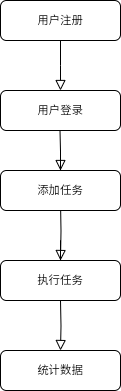

The diagram above was exported from draw.io. Its source (the exported page's mxGraphModel, read from the mxfile embedded in the PNG):
<mxGraphModel dx="1114" dy="703" grid="1" gridSize="10" guides="1" tooltips="1" connect="1" arrows="1" fold="1" page="1" pageScale="1" pageWidth="827" pageHeight="1169" math="0" shadow="0">
  <root>
    <mxCell id="WIyWlLk6GJQsqaUBKTNV-0" />
    <mxCell id="WIyWlLk6GJQsqaUBKTNV-1" parent="WIyWlLk6GJQsqaUBKTNV-0" />
    <mxCell id="WIyWlLk6GJQsqaUBKTNV-2" value="" style="rounded=0;html=1;jettySize=auto;orthogonalLoop=1;fontSize=11;endArrow=block;endFill=0;endSize=8;strokeWidth=1;shadow=0;labelBackgroundColor=none;edgeStyle=orthogonalEdgeStyle;" parent="WIyWlLk6GJQsqaUBKTNV-1" source="WIyWlLk6GJQsqaUBKTNV-3" edge="1">
      <mxGeometry relative="1" as="geometry">
        <mxPoint x="220" y="170" as="targetPoint" />
      </mxGeometry>
    </mxCell>
    <mxCell id="WIyWlLk6GJQsqaUBKTNV-3" value="用户注册" style="rounded=1;whiteSpace=wrap;html=1;fontSize=12;glass=0;strokeWidth=1;shadow=0;" parent="WIyWlLk6GJQsqaUBKTNV-1" vertex="1">
      <mxGeometry x="160" y="80" width="120" height="40" as="geometry" />
    </mxCell>
    <mxCell id="0hQtmMG6MWYaITzIiRy9-0" value="用户登录" style="rounded=1;whiteSpace=wrap;html=1;fontSize=12;glass=0;strokeWidth=1;shadow=0;" vertex="1" parent="WIyWlLk6GJQsqaUBKTNV-1">
      <mxGeometry x="160" y="170" width="120" height="40" as="geometry" />
    </mxCell>
    <mxCell id="0hQtmMG6MWYaITzIiRy9-1" value="" style="rounded=0;html=1;jettySize=auto;orthogonalLoop=1;fontSize=11;endArrow=block;endFill=0;endSize=8;strokeWidth=1;shadow=0;labelBackgroundColor=none;edgeStyle=orthogonalEdgeStyle;" edge="1" parent="WIyWlLk6GJQsqaUBKTNV-1" source="0hQtmMG6MWYaITzIiRy9-2">
      <mxGeometry relative="1" as="geometry">
        <mxPoint x="219.5" y="210" as="sourcePoint" />
        <mxPoint x="219.5" y="260" as="targetPoint" />
      </mxGeometry>
    </mxCell>
    <mxCell id="0hQtmMG6MWYaITzIiRy9-3" value="" style="rounded=0;html=1;jettySize=auto;orthogonalLoop=1;fontSize=11;endArrow=block;endFill=0;endSize=8;strokeWidth=1;shadow=0;labelBackgroundColor=none;edgeStyle=orthogonalEdgeStyle;" edge="1" parent="WIyWlLk6GJQsqaUBKTNV-1" source="WIyWlLk6GJQsqaUBKTNV-11">
      <mxGeometry relative="1" as="geometry">
        <mxPoint x="219.5" y="300" as="sourcePoint" />
        <mxPoint x="219.5" y="350" as="targetPoint" />
      </mxGeometry>
    </mxCell>
    <mxCell id="0hQtmMG6MWYaITzIiRy9-4" value="" style="rounded=0;html=1;jettySize=auto;orthogonalLoop=1;fontSize=11;endArrow=block;endFill=0;endSize=8;strokeWidth=1;shadow=0;labelBackgroundColor=none;edgeStyle=orthogonalEdgeStyle;" edge="1" parent="WIyWlLk6GJQsqaUBKTNV-1" target="WIyWlLk6GJQsqaUBKTNV-11">
      <mxGeometry relative="1" as="geometry">
        <mxPoint x="220" y="280" as="sourcePoint" />
        <mxPoint x="219.5" y="350" as="targetPoint" />
      </mxGeometry>
    </mxCell>
    <mxCell id="WIyWlLk6GJQsqaUBKTNV-11" value="执行任务" style="rounded=1;whiteSpace=wrap;html=1;fontSize=12;glass=0;strokeWidth=1;shadow=0;" parent="WIyWlLk6GJQsqaUBKTNV-1" vertex="1">
      <mxGeometry x="160" y="340" width="120" height="40" as="geometry" />
    </mxCell>
    <mxCell id="0hQtmMG6MWYaITzIiRy9-7" value="" style="rounded=0;html=1;jettySize=auto;orthogonalLoop=1;fontSize=11;endArrow=block;endFill=0;endSize=8;strokeWidth=1;shadow=0;labelBackgroundColor=none;edgeStyle=orthogonalEdgeStyle;" edge="1" parent="WIyWlLk6GJQsqaUBKTNV-1" target="0hQtmMG6MWYaITzIiRy9-8">
      <mxGeometry relative="1" as="geometry">
        <mxPoint x="220" y="380" as="sourcePoint" />
        <mxPoint x="229.5" y="360" as="targetPoint" />
      </mxGeometry>
    </mxCell>
    <mxCell id="0hQtmMG6MWYaITzIiRy9-8" value="统计数据" style="rounded=1;whiteSpace=wrap;html=1;fontSize=12;glass=0;strokeWidth=1;shadow=0;" vertex="1" parent="WIyWlLk6GJQsqaUBKTNV-1">
      <mxGeometry x="160" y="430" width="120" height="40" as="geometry" />
    </mxCell>
    <mxCell id="0hQtmMG6MWYaITzIiRy9-10" value="" style="rounded=0;html=1;jettySize=auto;orthogonalLoop=1;fontSize=11;endArrow=block;endFill=0;endSize=8;strokeWidth=1;shadow=0;labelBackgroundColor=none;edgeStyle=orthogonalEdgeStyle;" edge="1" parent="WIyWlLk6GJQsqaUBKTNV-1" target="0hQtmMG6MWYaITzIiRy9-2">
      <mxGeometry relative="1" as="geometry">
        <mxPoint x="219.5" y="210" as="sourcePoint" />
        <mxPoint x="219.5" y="260" as="targetPoint" />
      </mxGeometry>
    </mxCell>
    <mxCell id="0hQtmMG6MWYaITzIiRy9-2" value="添加任务" style="rounded=1;whiteSpace=wrap;html=1;fontSize=12;glass=0;strokeWidth=1;shadow=0;" vertex="1" parent="WIyWlLk6GJQsqaUBKTNV-1">
      <mxGeometry x="160" y="250" width="120" height="40" as="geometry" />
    </mxCell>
    <mxCell id="0hQtmMG6MWYaITzIiRy9-11" style="edgeStyle=none;curved=1;rounded=0;orthogonalLoop=1;jettySize=auto;html=1;entryX=0.5;entryY=1;entryDx=0;entryDy=0;fontSize=12;startSize=8;endSize=8;" edge="1" parent="WIyWlLk6GJQsqaUBKTNV-1" source="0hQtmMG6MWYaITzIiRy9-2" target="0hQtmMG6MWYaITzIiRy9-2">
      <mxGeometry relative="1" as="geometry" />
    </mxCell>
  </root>
</mxGraphModel>